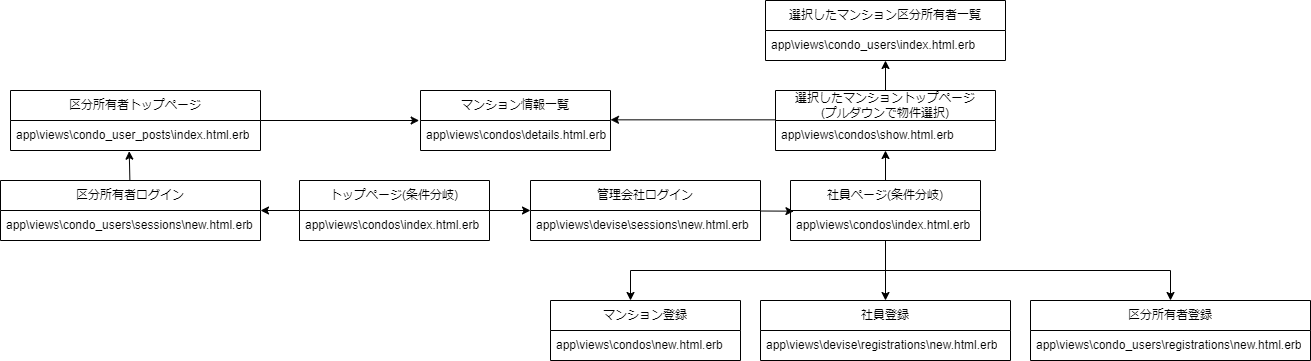

The diagram above was exported from draw.io. Its source (the exported page's mxGraphModel, read from the mxfile embedded in the PNG):
<mxGraphModel dx="1016" dy="711" grid="0" gridSize="10" guides="1" tooltips="1" connect="1" arrows="1" fold="1" page="0" pageScale="1" pageWidth="827" pageHeight="1169" math="0" shadow="0">
  <root>
    <mxCell id="0" />
    <mxCell id="1" parent="0" />
    <mxCell id="51" value="" style="edgeStyle=none;html=1;entryX=0;entryY=0.5;entryDx=0;entryDy=0;" edge="1" parent="1" source="16" target="21">
      <mxGeometry relative="1" as="geometry" />
    </mxCell>
    <mxCell id="52" value="" style="edgeStyle=none;html=1;entryX=1;entryY=0;entryDx=0;entryDy=0;entryPerimeter=0;" edge="1" parent="1" source="16" target="24">
      <mxGeometry relative="1" as="geometry" />
    </mxCell>
    <mxCell id="16" value="トップページ(条件分岐)" style="swimlane;fontStyle=0;childLayout=stackLayout;horizontal=1;startSize=30;horizontalStack=0;resizeParent=1;resizeParentMax=0;resizeLast=0;collapsible=1;marginBottom=0;whiteSpace=wrap;html=1;" vertex="1" parent="1">
      <mxGeometry x="39" y="570" width="190" height="60" as="geometry" />
    </mxCell>
    <mxCell id="17" value="app\views\condos\index.html.erb" style="text;strokeColor=none;fillColor=none;align=left;verticalAlign=middle;spacingLeft=4;spacingRight=4;overflow=hidden;points=[[0,0.5],[1,0.5]];portConstraint=eastwest;rotatable=0;whiteSpace=wrap;html=1;" vertex="1" parent="16">
      <mxGeometry y="30" width="190" height="30" as="geometry" />
    </mxCell>
    <mxCell id="57" value="" style="edgeStyle=none;html=1;entryX=0.018;entryY=0.022;entryDx=0;entryDy=0;entryPerimeter=0;" edge="1" parent="1" source="21" target="26">
      <mxGeometry relative="1" as="geometry" />
    </mxCell>
    <mxCell id="21" value="管理会社ログイン" style="swimlane;fontStyle=0;childLayout=stackLayout;horizontal=1;startSize=30;horizontalStack=0;resizeParent=1;resizeParentMax=0;resizeLast=0;collapsible=1;marginBottom=0;whiteSpace=wrap;html=1;" vertex="1" parent="1">
      <mxGeometry x="270" y="570" width="230" height="60" as="geometry" />
    </mxCell>
    <mxCell id="22" value="app\views\devise\sessions\new.html.erb" style="text;strokeColor=none;fillColor=none;align=left;verticalAlign=middle;spacingLeft=4;spacingRight=4;overflow=hidden;points=[[0,0.5],[1,0.5]];portConstraint=eastwest;rotatable=0;whiteSpace=wrap;html=1;" vertex="1" parent="21">
      <mxGeometry y="30" width="230" height="30" as="geometry" />
    </mxCell>
    <mxCell id="53" value="" style="edgeStyle=none;html=1;entryX=0.475;entryY=1.022;entryDx=0;entryDy=0;entryPerimeter=0;" edge="1" parent="1" source="23" target="32">
      <mxGeometry relative="1" as="geometry" />
    </mxCell>
    <mxCell id="23" value="区分所有者ログイン" style="swimlane;fontStyle=0;childLayout=stackLayout;horizontal=1;startSize=30;horizontalStack=0;resizeParent=1;resizeParentMax=0;resizeLast=0;collapsible=1;marginBottom=0;whiteSpace=wrap;html=1;" vertex="1" parent="1">
      <mxGeometry x="-260" y="570" width="260" height="60" as="geometry" />
    </mxCell>
    <mxCell id="24" value="app\views\condo_users\sessions\new.html.erb" style="text;strokeColor=none;fillColor=none;align=left;verticalAlign=middle;spacingLeft=4;spacingRight=4;overflow=hidden;points=[[0,0.5],[1,0.5]];portConstraint=eastwest;rotatable=0;whiteSpace=wrap;html=1;" vertex="1" parent="23">
      <mxGeometry y="30" width="260" height="30" as="geometry" />
    </mxCell>
    <mxCell id="60" value="" style="edgeStyle=none;html=1;" edge="1" parent="1" source="25" target="28">
      <mxGeometry relative="1" as="geometry" />
    </mxCell>
    <mxCell id="25" value="社員ページ(条件分岐)" style="swimlane;fontStyle=0;childLayout=stackLayout;horizontal=1;startSize=30;horizontalStack=0;resizeParent=1;resizeParentMax=0;resizeLast=0;collapsible=1;marginBottom=0;whiteSpace=wrap;html=1;" vertex="1" parent="1">
      <mxGeometry x="530" y="570" width="190" height="60" as="geometry" />
    </mxCell>
    <mxCell id="26" value="app\views\condos\index.html.erb" style="text;strokeColor=none;fillColor=none;align=left;verticalAlign=middle;spacingLeft=4;spacingRight=4;overflow=hidden;points=[[0,0.5],[1,0.5]];portConstraint=eastwest;rotatable=0;whiteSpace=wrap;html=1;" vertex="1" parent="25">
      <mxGeometry y="30" width="190" height="30" as="geometry" />
    </mxCell>
    <mxCell id="61" value="" style="edgeStyle=none;html=1;" edge="1" parent="1" source="27" target="34">
      <mxGeometry relative="1" as="geometry" />
    </mxCell>
    <mxCell id="64" value="" style="edgeStyle=none;html=1;entryX=1;entryY=-0.022;entryDx=0;entryDy=0;exitX=0.008;exitY=-0.022;exitDx=0;exitDy=0;exitPerimeter=0;entryPerimeter=0;" edge="1" parent="1" source="28" target="30">
      <mxGeometry relative="1" as="geometry">
        <mxPoint x="435" y="510" as="targetPoint" />
      </mxGeometry>
    </mxCell>
    <mxCell id="27" value="選択したマンショントップページ&lt;br&gt;(プルダウンで物件選択)" style="swimlane;fontStyle=0;childLayout=stackLayout;horizontal=1;startSize=30;horizontalStack=0;resizeParent=1;resizeParentMax=0;resizeLast=0;collapsible=1;marginBottom=0;whiteSpace=wrap;html=1;" vertex="1" parent="1">
      <mxGeometry x="515" y="480" width="220" height="60" as="geometry" />
    </mxCell>
    <mxCell id="28" value="app\views\condos\show.html.erb" style="text;strokeColor=none;fillColor=none;align=left;verticalAlign=middle;spacingLeft=4;spacingRight=4;overflow=hidden;points=[[0,0.5],[1,0.5]];portConstraint=eastwest;rotatable=0;whiteSpace=wrap;html=1;" vertex="1" parent="27">
      <mxGeometry y="30" width="220" height="30" as="geometry" />
    </mxCell>
    <mxCell id="29" value="マンション情報一覧" style="swimlane;fontStyle=0;childLayout=stackLayout;horizontal=1;startSize=30;horizontalStack=0;resizeParent=1;resizeParentMax=0;resizeLast=0;collapsible=1;marginBottom=0;whiteSpace=wrap;html=1;" vertex="1" parent="1">
      <mxGeometry x="160" y="480" width="190" height="60" as="geometry" />
    </mxCell>
    <mxCell id="30" value="app\views\condos\details.html.erb" style="text;strokeColor=none;fillColor=none;align=left;verticalAlign=middle;spacingLeft=4;spacingRight=4;overflow=hidden;points=[[0,0.5],[1,0.5]];portConstraint=eastwest;rotatable=0;whiteSpace=wrap;html=1;" vertex="1" parent="29">
      <mxGeometry y="30" width="190" height="30" as="geometry" />
    </mxCell>
    <mxCell id="56" value="" style="edgeStyle=none;html=1;entryX=-0.007;entryY=0;entryDx=0;entryDy=0;entryPerimeter=0;" edge="1" parent="1" source="31" target="30">
      <mxGeometry relative="1" as="geometry">
        <mxPoint x="80" y="510" as="targetPoint" />
      </mxGeometry>
    </mxCell>
    <mxCell id="31" value="区分所有者トップページ" style="swimlane;fontStyle=0;childLayout=stackLayout;horizontal=1;startSize=30;horizontalStack=0;resizeParent=1;resizeParentMax=0;resizeLast=0;collapsible=1;marginBottom=0;whiteSpace=wrap;html=1;" vertex="1" parent="1">
      <mxGeometry x="-250" y="480" width="250" height="60" as="geometry" />
    </mxCell>
    <mxCell id="32" value="app\views\condo_user_posts\index.html.erb" style="text;strokeColor=none;fillColor=none;align=left;verticalAlign=middle;spacingLeft=4;spacingRight=4;overflow=hidden;points=[[0,0.5],[1,0.5]];portConstraint=eastwest;rotatable=0;whiteSpace=wrap;html=1;" vertex="1" parent="31">
      <mxGeometry y="30" width="250" height="30" as="geometry" />
    </mxCell>
    <mxCell id="33" value="選択したマンション区分所有者一覧" style="swimlane;fontStyle=0;childLayout=stackLayout;horizontal=1;startSize=30;horizontalStack=0;resizeParent=1;resizeParentMax=0;resizeLast=0;collapsible=1;marginBottom=0;whiteSpace=wrap;html=1;" vertex="1" parent="1">
      <mxGeometry x="505" y="390" width="240" height="60" as="geometry" />
    </mxCell>
    <mxCell id="34" value="app\views\condo_users\index.html.erb" style="text;strokeColor=none;fillColor=none;align=left;verticalAlign=middle;spacingLeft=4;spacingRight=4;overflow=hidden;points=[[0,0.5],[1,0.5]];portConstraint=eastwest;rotatable=0;whiteSpace=wrap;html=1;" vertex="1" parent="33">
      <mxGeometry y="30" width="240" height="30" as="geometry" />
    </mxCell>
    <mxCell id="35" value="区分所有者登録" style="swimlane;fontStyle=0;childLayout=stackLayout;horizontal=1;startSize=30;horizontalStack=0;resizeParent=1;resizeParentMax=0;resizeLast=0;collapsible=1;marginBottom=0;whiteSpace=wrap;html=1;" vertex="1" parent="1">
      <mxGeometry x="770" y="690" width="280" height="60" as="geometry" />
    </mxCell>
    <mxCell id="36" value="app\views\condo_users\registrations\new.html.erb" style="text;strokeColor=none;fillColor=none;align=left;verticalAlign=middle;spacingLeft=4;spacingRight=4;overflow=hidden;points=[[0,0.5],[1,0.5]];portConstraint=eastwest;rotatable=0;whiteSpace=wrap;html=1;" vertex="1" parent="35">
      <mxGeometry y="30" width="280" height="30" as="geometry" />
    </mxCell>
    <mxCell id="37" value="社員登録" style="swimlane;fontStyle=0;childLayout=stackLayout;horizontal=1;startSize=30;horizontalStack=0;resizeParent=1;resizeParentMax=0;resizeLast=0;collapsible=1;marginBottom=0;whiteSpace=wrap;html=1;" vertex="1" parent="1">
      <mxGeometry x="500" y="690" width="250" height="60" as="geometry" />
    </mxCell>
    <mxCell id="38" value="app\views\devise\registrations\new.html.erb" style="text;strokeColor=none;fillColor=none;align=left;verticalAlign=middle;spacingLeft=4;spacingRight=4;overflow=hidden;points=[[0,0.5],[1,0.5]];portConstraint=eastwest;rotatable=0;whiteSpace=wrap;html=1;" vertex="1" parent="37">
      <mxGeometry y="30" width="250" height="30" as="geometry" />
    </mxCell>
    <mxCell id="39" value="マンション登録" style="swimlane;fontStyle=0;childLayout=stackLayout;horizontal=1;startSize=30;horizontalStack=0;resizeParent=1;resizeParentMax=0;resizeLast=0;collapsible=1;marginBottom=0;whiteSpace=wrap;html=1;" vertex="1" parent="1">
      <mxGeometry x="290" y="690" width="190" height="60" as="geometry" />
    </mxCell>
    <mxCell id="40" value="app\views\condos\new.html.erb" style="text;strokeColor=none;fillColor=none;align=left;verticalAlign=middle;spacingLeft=4;spacingRight=4;overflow=hidden;points=[[0,0.5],[1,0.5]];portConstraint=eastwest;rotatable=0;whiteSpace=wrap;html=1;" vertex="1" parent="39">
      <mxGeometry y="30" width="190" height="30" as="geometry" />
    </mxCell>
    <mxCell id="47" value="" style="endArrow=classic;html=1;" edge="1" parent="39">
      <mxGeometry width="50" height="50" relative="1" as="geometry">
        <mxPoint x="80" y="-30" as="sourcePoint" />
        <mxPoint x="80" as="targetPoint" />
      </mxGeometry>
    </mxCell>
    <mxCell id="46" value="" style="group" vertex="1" connectable="0" parent="1">
      <mxGeometry x="370" y="660" width="540" as="geometry" />
    </mxCell>
    <mxCell id="44" value="" style="edgeStyle=none;html=1;entryX=0.5;entryY=0;entryDx=0;entryDy=0;" edge="1" parent="46" source="25" target="37">
      <mxGeometry relative="1" as="geometry" />
    </mxCell>
    <mxCell id="45" value="" style="endArrow=none;html=1;" edge="1" parent="46">
      <mxGeometry width="50" height="50" relative="1" as="geometry">
        <mxPoint as="sourcePoint" />
        <mxPoint x="540" as="targetPoint" />
      </mxGeometry>
    </mxCell>
    <mxCell id="48" value="" style="endArrow=classic;html=1;entryX=0.5;entryY=0;entryDx=0;entryDy=0;" edge="1" parent="1" target="35">
      <mxGeometry width="50" height="50" relative="1" as="geometry">
        <mxPoint x="910" y="660" as="sourcePoint" />
        <mxPoint x="960" y="610" as="targetPoint" />
      </mxGeometry>
    </mxCell>
  </root>
</mxGraphModel>